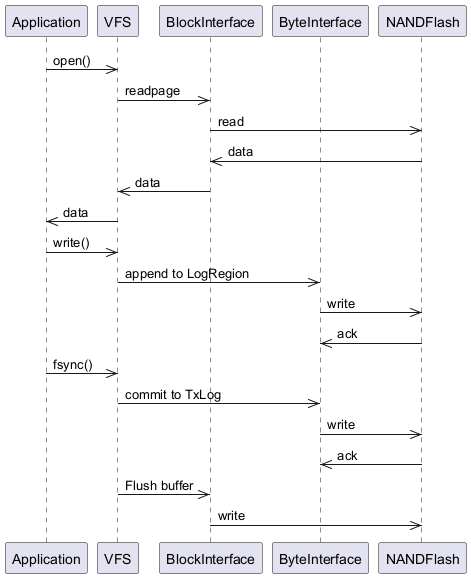

The diagram above was rendered by PlantUML. Its source (embedded in the PNG):
@startuml
participant Application as "Application"
participant VFS as "VFS"
participant BlockInterface as "BlockInterface"
participant ByteInterface as "ByteInterface"
participant NANDFlash as "NANDFlash"

Application ->> VFS: open()
VFS ->> BlockInterface: readpage
BlockInterface ->> NANDFlash: read
NANDFlash ->> BlockInterface: data
BlockInterface ->> VFS: data
VFS ->> Application: data

Application ->> VFS: write()
VFS ->> ByteInterface: append to LogRegion
ByteInterface ->> NANDFlash: write
NANDFlash ->> ByteInterface: ack

Application ->> VFS: fsync()
VFS ->> ByteInterface: commit to TxLog
ByteInterface ->> NANDFlash: write
NANDFlash ->> ByteInterface: ack
VFS ->> BlockInterface: Flush buffer
BlockInterface ->> NANDFlash: write
@enduml